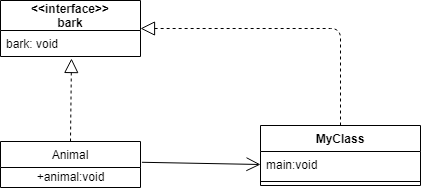

The diagram above was exported from draw.io. Its source (the exported page's mxGraphModel, read from the mxfile embedded in the PNG):
<mxGraphModel dx="1177" dy="449" grid="1" gridSize="10" guides="1" tooltips="1" connect="1" arrows="1" fold="1" page="1" pageScale="1" pageWidth="827" pageHeight="1169" math="0" shadow="0">
  <root>
    <mxCell id="0" />
    <mxCell id="1" parent="0" />
    <mxCell id="0BL70BhRbTRcuTFhZ3aZ-8" value="Animal" style="swimlane;fontStyle=0;childLayout=stackLayout;horizontal=1;startSize=26;fillColor=none;horizontalStack=0;resizeParent=1;resizeParentMax=0;resizeLast=0;collapsible=1;marginBottom=0;" vertex="1" parent="1">
      <mxGeometry x="280" y="726" width="140" height="46" as="geometry" />
    </mxCell>
    <mxCell id="0BL70BhRbTRcuTFhZ3aZ-25" value="+animal:void" style="text;html=1;align=center;verticalAlign=middle;resizable=0;points=[];autosize=1;" vertex="1" parent="0BL70BhRbTRcuTFhZ3aZ-8">
      <mxGeometry y="26" width="140" height="20" as="geometry" />
    </mxCell>
    <mxCell id="0BL70BhRbTRcuTFhZ3aZ-20" value="&lt;&lt;interface&gt;&gt;&#10;bark" style="swimlane;fontStyle=1;childLayout=stackLayout;horizontal=1;startSize=30;fillColor=none;horizontalStack=0;resizeParent=1;resizeParentMax=0;resizeLast=0;collapsible=1;marginBottom=0;" vertex="1" parent="1">
      <mxGeometry x="280" y="585" width="140" height="56" as="geometry" />
    </mxCell>
    <mxCell id="0BL70BhRbTRcuTFhZ3aZ-21" value="bark: void" style="text;strokeColor=none;fillColor=none;align=left;verticalAlign=top;spacingLeft=4;spacingRight=4;overflow=hidden;rotatable=0;points=[[0,0.5],[1,0.5]];portConstraint=eastwest;" vertex="1" parent="0BL70BhRbTRcuTFhZ3aZ-20">
      <mxGeometry y="30" width="140" height="26" as="geometry" />
    </mxCell>
    <mxCell id="0BL70BhRbTRcuTFhZ3aZ-24" value="" style="endArrow=block;dashed=1;endFill=0;endSize=12;html=1;exitX=0.5;exitY=0;exitDx=0;exitDy=0;entryX=0.507;entryY=1.077;entryDx=0;entryDy=0;entryPerimeter=0;" edge="1" parent="1" source="0BL70BhRbTRcuTFhZ3aZ-8" target="0BL70BhRbTRcuTFhZ3aZ-21">
      <mxGeometry width="160" relative="1" as="geometry">
        <mxPoint x="330" y="770" as="sourcePoint" />
        <mxPoint x="490" y="770" as="targetPoint" />
      </mxGeometry>
    </mxCell>
    <mxCell id="0BL70BhRbTRcuTFhZ3aZ-27" value="MyClass" style="swimlane;fontStyle=1;align=center;verticalAlign=top;childLayout=stackLayout;horizontal=1;startSize=26;horizontalStack=0;resizeParent=1;resizeParentMax=0;resizeLast=0;collapsible=1;marginBottom=0;" vertex="1" parent="1">
      <mxGeometry x="540" y="710" width="160" height="60" as="geometry" />
    </mxCell>
    <mxCell id="0BL70BhRbTRcuTFhZ3aZ-28" value="main:void" style="text;strokeColor=none;fillColor=none;align=left;verticalAlign=top;spacingLeft=4;spacingRight=4;overflow=hidden;rotatable=0;points=[[0,0.5],[1,0.5]];portConstraint=eastwest;" vertex="1" parent="0BL70BhRbTRcuTFhZ3aZ-27">
      <mxGeometry y="26" width="160" height="26" as="geometry" />
    </mxCell>
    <mxCell id="0BL70BhRbTRcuTFhZ3aZ-29" value="" style="line;strokeWidth=1;fillColor=none;align=left;verticalAlign=middle;spacingTop=-1;spacingLeft=3;spacingRight=3;rotatable=0;labelPosition=right;points=[];portConstraint=eastwest;" vertex="1" parent="0BL70BhRbTRcuTFhZ3aZ-27">
      <mxGeometry y="52" width="160" height="8" as="geometry" />
    </mxCell>
    <mxCell id="0BL70BhRbTRcuTFhZ3aZ-31" value="" style="endArrow=block;dashed=1;endFill=0;endSize=12;html=1;exitX=0.5;exitY=0;exitDx=0;exitDy=0;entryX=1;entryY=0.5;entryDx=0;entryDy=0;" edge="1" parent="1" source="0BL70BhRbTRcuTFhZ3aZ-27" target="0BL70BhRbTRcuTFhZ3aZ-20">
      <mxGeometry width="160" relative="1" as="geometry">
        <mxPoint x="330" y="770" as="sourcePoint" />
        <mxPoint x="490" y="770" as="targetPoint" />
        <Array as="points">
          <mxPoint x="620" y="613" />
        </Array>
      </mxGeometry>
    </mxCell>
    <mxCell id="0BL70BhRbTRcuTFhZ3aZ-32" value="" style="endArrow=open;endFill=1;endSize=12;html=1;entryX=0;entryY=0.5;entryDx=0;entryDy=0;exitX=1.01;exitY=0.452;exitDx=0;exitDy=0;exitPerimeter=0;" edge="1" parent="1" source="0BL70BhRbTRcuTFhZ3aZ-8" target="0BL70BhRbTRcuTFhZ3aZ-28">
      <mxGeometry width="160" relative="1" as="geometry">
        <mxPoint x="420" y="760" as="sourcePoint" />
        <mxPoint x="490" y="770" as="targetPoint" />
      </mxGeometry>
    </mxCell>
  </root>
</mxGraphModel>